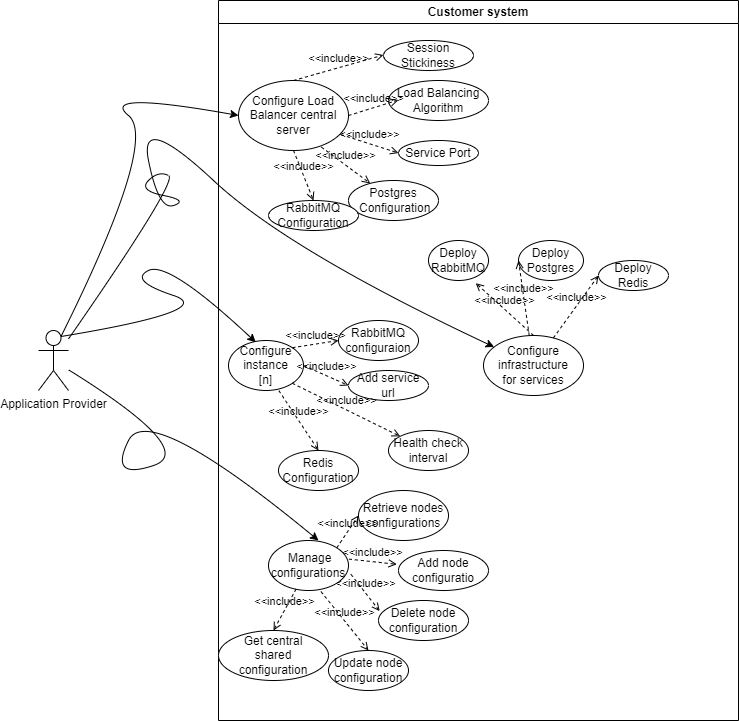

The diagram above was exported from draw.io. Its source (the exported page's mxGraphModel, read from the mxfile embedded in the PNG):
<mxGraphModel dx="1888" dy="626" grid="1" gridSize="10" guides="1" tooltips="1" connect="1" arrows="1" fold="1" page="1" pageScale="1" pageWidth="850" pageHeight="1100" math="0" shadow="0">
  <root>
    <mxCell id="0" />
    <mxCell id="1" parent="0" />
    <mxCell id="9o5oanfLe3o0F4jb8kZm-1" value="Application Provider" style="shape=umlActor;verticalLabelPosition=bottom;verticalAlign=top;html=1;outlineConnect=0;" vertex="1" parent="1">
      <mxGeometry x="30" y="380" width="30" height="60" as="geometry" />
    </mxCell>
    <mxCell id="9o5oanfLe3o0F4jb8kZm-3" value="Customer system" style="swimlane;whiteSpace=wrap;html=1;" vertex="1" parent="1">
      <mxGeometry x="210" y="50" width="520" height="720" as="geometry" />
    </mxCell>
    <mxCell id="9o5oanfLe3o0F4jb8kZm-4" value="Configure Load Balancer central&lt;br&gt;server" style="ellipse;whiteSpace=wrap;html=1;" vertex="1" parent="9o5oanfLe3o0F4jb8kZm-3">
      <mxGeometry x="20" y="80" width="110" height="70" as="geometry" />
    </mxCell>
    <mxCell id="9o5oanfLe3o0F4jb8kZm-9" value="Session Stickiness" style="ellipse;whiteSpace=wrap;html=1;" vertex="1" parent="9o5oanfLe3o0F4jb8kZm-3">
      <mxGeometry x="165" y="40" width="90" height="30" as="geometry" />
    </mxCell>
    <mxCell id="9o5oanfLe3o0F4jb8kZm-11" value="Service Port" style="ellipse;whiteSpace=wrap;html=1;" vertex="1" parent="9o5oanfLe3o0F4jb8kZm-3">
      <mxGeometry x="180" y="140" width="80" height="25" as="geometry" />
    </mxCell>
    <mxCell id="9o5oanfLe3o0F4jb8kZm-10" value="Load Balancing&lt;br&gt;Algorithm" style="ellipse;whiteSpace=wrap;html=1;" vertex="1" parent="9o5oanfLe3o0F4jb8kZm-3">
      <mxGeometry x="170" y="80" width="100" height="40" as="geometry" />
    </mxCell>
    <mxCell id="9o5oanfLe3o0F4jb8kZm-13" value="&amp;lt;&amp;lt;include&amp;gt;&amp;gt;" style="html=1;verticalAlign=bottom;labelBackgroundColor=none;endArrow=open;endFill=0;dashed=1;rounded=0;exitX=0.5;exitY=0;exitDx=0;exitDy=0;" edge="1" parent="9o5oanfLe3o0F4jb8kZm-3" source="9o5oanfLe3o0F4jb8kZm-4">
      <mxGeometry width="160" relative="1" as="geometry">
        <mxPoint x="5" y="54.5" as="sourcePoint" />
        <mxPoint x="165" y="54.5" as="targetPoint" />
      </mxGeometry>
    </mxCell>
    <mxCell id="9o5oanfLe3o0F4jb8kZm-15" value="&amp;lt;&amp;lt;include&amp;gt;&amp;gt;" style="html=1;verticalAlign=bottom;labelBackgroundColor=none;endArrow=open;endFill=0;dashed=1;rounded=0;exitX=1;exitY=0.5;exitDx=0;exitDy=0;" edge="1" parent="9o5oanfLe3o0F4jb8kZm-3" source="9o5oanfLe3o0F4jb8kZm-4">
      <mxGeometry width="160" relative="1" as="geometry">
        <mxPoint x="20" y="99.5" as="sourcePoint" />
        <mxPoint x="180" y="99.5" as="targetPoint" />
      </mxGeometry>
    </mxCell>
    <mxCell id="9o5oanfLe3o0F4jb8kZm-14" value="&amp;lt;&amp;lt;include&amp;gt;&amp;gt;" style="html=1;verticalAlign=bottom;labelBackgroundColor=none;endArrow=open;endFill=0;dashed=1;rounded=0;exitX=0.933;exitY=0.774;exitDx=0;exitDy=0;exitPerimeter=0;entryX=0;entryY=0.5;entryDx=0;entryDy=0;" edge="1" parent="9o5oanfLe3o0F4jb8kZm-3" source="9o5oanfLe3o0F4jb8kZm-4" target="9o5oanfLe3o0F4jb8kZm-11">
      <mxGeometry width="160" relative="1" as="geometry">
        <mxPoint x="115" y="170" as="sourcePoint" />
        <mxPoint x="275" y="170" as="targetPoint" />
      </mxGeometry>
    </mxCell>
    <mxCell id="9o5oanfLe3o0F4jb8kZm-17" value="&amp;lt;&amp;lt;include&amp;gt;&amp;gt;" style="html=1;verticalAlign=bottom;labelBackgroundColor=none;endArrow=open;endFill=0;dashed=1;rounded=0;exitX=0.753;exitY=0.951;exitDx=0;exitDy=0;exitPerimeter=0;" edge="1" parent="9o5oanfLe3o0F4jb8kZm-3" source="9o5oanfLe3o0F4jb8kZm-4" target="9o5oanfLe3o0F4jb8kZm-18">
      <mxGeometry width="160" relative="1" as="geometry">
        <mxPoint x="80" y="280" as="sourcePoint" />
        <mxPoint x="240" y="280" as="targetPoint" />
      </mxGeometry>
    </mxCell>
    <mxCell id="9o5oanfLe3o0F4jb8kZm-18" value="Postgres&lt;br&gt;&amp;nbsp;Configuration" style="ellipse;whiteSpace=wrap;html=1;" vertex="1" parent="9o5oanfLe3o0F4jb8kZm-3">
      <mxGeometry x="130" y="180" width="90" height="40" as="geometry" />
    </mxCell>
    <mxCell id="9o5oanfLe3o0F4jb8kZm-20" value="RabbitMQ&lt;br&gt;Configuration" style="ellipse;whiteSpace=wrap;html=1;" vertex="1" parent="9o5oanfLe3o0F4jb8kZm-3">
      <mxGeometry x="50" y="200" width="90" height="30" as="geometry" />
    </mxCell>
    <mxCell id="9o5oanfLe3o0F4jb8kZm-21" value="&amp;lt;&amp;lt;include&amp;gt;&amp;gt;" style="html=1;verticalAlign=bottom;labelBackgroundColor=none;endArrow=open;endFill=0;dashed=1;rounded=0;entryX=0.5;entryY=0;entryDx=0;entryDy=0;exitX=0.5;exitY=1;exitDx=0;exitDy=0;" edge="1" parent="9o5oanfLe3o0F4jb8kZm-3" source="9o5oanfLe3o0F4jb8kZm-4" target="9o5oanfLe3o0F4jb8kZm-20">
      <mxGeometry width="160" relative="1" as="geometry">
        <mxPoint x="-80" y="179" as="sourcePoint" />
        <mxPoint x="80" y="179" as="targetPoint" />
      </mxGeometry>
    </mxCell>
    <mxCell id="9o5oanfLe3o0F4jb8kZm-22" value="Configure infrastructure&lt;br&gt;for services" style="ellipse;whiteSpace=wrap;html=1;" vertex="1" parent="9o5oanfLe3o0F4jb8kZm-3">
      <mxGeometry x="265" y="335" width="100" height="60" as="geometry" />
    </mxCell>
    <mxCell id="9o5oanfLe3o0F4jb8kZm-24" value="Deploy Redis" style="ellipse;whiteSpace=wrap;html=1;" vertex="1" parent="9o5oanfLe3o0F4jb8kZm-3">
      <mxGeometry x="380" y="260" width="70" height="30" as="geometry" />
    </mxCell>
    <mxCell id="9o5oanfLe3o0F4jb8kZm-25" value="Deploy Postgres" style="ellipse;whiteSpace=wrap;html=1;fontFamily=Helvetica;fontSize=12;fontColor=default;align=center;strokeColor=default;fillColor=default;" vertex="1" parent="9o5oanfLe3o0F4jb8kZm-3">
      <mxGeometry x="300" y="240" width="65" height="40" as="geometry" />
    </mxCell>
    <mxCell id="9o5oanfLe3o0F4jb8kZm-26" value="Deploy&lt;br&gt;RabbitMQ" style="ellipse;whiteSpace=wrap;html=1;" vertex="1" parent="9o5oanfLe3o0F4jb8kZm-3">
      <mxGeometry x="210" y="240" width="60" height="40" as="geometry" />
    </mxCell>
    <mxCell id="9o5oanfLe3o0F4jb8kZm-30" value="&amp;lt;&amp;lt;include&amp;gt;&amp;gt;" style="html=1;verticalAlign=bottom;labelBackgroundColor=none;endArrow=open;endFill=0;dashed=1;rounded=0;entryX=0;entryY=0.5;entryDx=0;entryDy=0;" edge="1" parent="9o5oanfLe3o0F4jb8kZm-3" source="9o5oanfLe3o0F4jb8kZm-22" target="9o5oanfLe3o0F4jb8kZm-24">
      <mxGeometry width="160" relative="1" as="geometry">
        <mxPoint x="10" y="254.5" as="sourcePoint" />
        <mxPoint x="170" y="254.5" as="targetPoint" />
      </mxGeometry>
    </mxCell>
    <mxCell id="9o5oanfLe3o0F4jb8kZm-29" value="&amp;lt;&amp;lt;include&amp;gt;&amp;gt;" style="html=1;verticalAlign=bottom;labelBackgroundColor=none;endArrow=open;endFill=0;dashed=1;rounded=0;entryX=0;entryY=0.5;entryDx=0;entryDy=0;" edge="1" parent="9o5oanfLe3o0F4jb8kZm-3" source="9o5oanfLe3o0F4jb8kZm-22" target="9o5oanfLe3o0F4jb8kZm-25">
      <mxGeometry width="160" relative="1" as="geometry">
        <mxPoint x="130" y="150" as="sourcePoint" />
        <mxPoint x="290" y="150" as="targetPoint" />
      </mxGeometry>
    </mxCell>
    <mxCell id="9o5oanfLe3o0F4jb8kZm-28" value="&amp;lt;&amp;lt;include&amp;gt;&amp;gt;" style="html=1;verticalAlign=bottom;labelBackgroundColor=none;endArrow=open;endFill=0;dashed=1;rounded=0;entryX=0.787;entryY=1.065;entryDx=0;entryDy=0;entryPerimeter=0;exitX=0.5;exitY=0;exitDx=0;exitDy=0;" edge="1" parent="9o5oanfLe3o0F4jb8kZm-3" source="9o5oanfLe3o0F4jb8kZm-22" target="9o5oanfLe3o0F4jb8kZm-26">
      <mxGeometry width="160" relative="1" as="geometry">
        <mxPoint x="-10" y="340" as="sourcePoint" />
        <mxPoint x="150" y="340" as="targetPoint" />
      </mxGeometry>
    </mxCell>
    <mxCell id="9o5oanfLe3o0F4jb8kZm-31" value="Configure instance&lt;br&gt;[n]" style="ellipse;whiteSpace=wrap;html=1;" vertex="1" parent="9o5oanfLe3o0F4jb8kZm-3">
      <mxGeometry x="10" y="340" width="75" height="50" as="geometry" />
    </mxCell>
    <mxCell id="9o5oanfLe3o0F4jb8kZm-33" value="Add service url" style="ellipse;whiteSpace=wrap;html=1;" vertex="1" parent="9o5oanfLe3o0F4jb8kZm-3">
      <mxGeometry x="130" y="370" width="80" height="30" as="geometry" />
    </mxCell>
    <mxCell id="9o5oanfLe3o0F4jb8kZm-35" value="Health check&lt;br&gt;interval" style="ellipse;whiteSpace=wrap;html=1;" vertex="1" parent="9o5oanfLe3o0F4jb8kZm-3">
      <mxGeometry x="170" y="430" width="80" height="40" as="geometry" />
    </mxCell>
    <mxCell id="9o5oanfLe3o0F4jb8kZm-36" value="Redis Configuration" style="ellipse;whiteSpace=wrap;html=1;" vertex="1" parent="9o5oanfLe3o0F4jb8kZm-3">
      <mxGeometry x="60" y="450" width="80" height="40" as="geometry" />
    </mxCell>
    <mxCell id="9o5oanfLe3o0F4jb8kZm-37" value="RabbitMQ&lt;br&gt;configuraion&lt;br&gt;" style="ellipse;whiteSpace=wrap;html=1;" vertex="1" parent="9o5oanfLe3o0F4jb8kZm-3">
      <mxGeometry x="120" y="320" width="80" height="40" as="geometry" />
    </mxCell>
    <mxCell id="9o5oanfLe3o0F4jb8kZm-41" value="&amp;lt;&amp;lt;include&amp;gt;&amp;gt;" style="html=1;verticalAlign=bottom;labelBackgroundColor=none;endArrow=open;endFill=0;dashed=1;rounded=0;exitX=1;exitY=0;exitDx=0;exitDy=0;entryX=0;entryY=0.5;entryDx=0;entryDy=0;" edge="1" parent="9o5oanfLe3o0F4jb8kZm-3" source="9o5oanfLe3o0F4jb8kZm-31" target="9o5oanfLe3o0F4jb8kZm-37">
      <mxGeometry width="160" relative="1" as="geometry">
        <mxPoint x="130" y="260" as="sourcePoint" />
        <mxPoint x="290" y="260" as="targetPoint" />
      </mxGeometry>
    </mxCell>
    <mxCell id="9o5oanfLe3o0F4jb8kZm-40" value="&amp;lt;&amp;lt;include&amp;gt;&amp;gt;" style="html=1;verticalAlign=bottom;labelBackgroundColor=none;endArrow=open;endFill=0;dashed=1;rounded=0;exitX=1;exitY=0.5;exitDx=0;exitDy=0;entryX=0;entryY=0.5;entryDx=0;entryDy=0;" edge="1" parent="9o5oanfLe3o0F4jb8kZm-3" source="9o5oanfLe3o0F4jb8kZm-31" target="9o5oanfLe3o0F4jb8kZm-33">
      <mxGeometry width="160" relative="1" as="geometry">
        <mxPoint x="130" y="260" as="sourcePoint" />
        <mxPoint x="290" y="260" as="targetPoint" />
      </mxGeometry>
    </mxCell>
    <mxCell id="9o5oanfLe3o0F4jb8kZm-39" value="&amp;lt;&amp;lt;include&amp;gt;&amp;gt;" style="html=1;verticalAlign=bottom;labelBackgroundColor=none;endArrow=open;endFill=0;dashed=1;rounded=0;exitX=1;exitY=1;exitDx=0;exitDy=0;entryX=0;entryY=0;entryDx=0;entryDy=0;" edge="1" parent="9o5oanfLe3o0F4jb8kZm-3" source="9o5oanfLe3o0F4jb8kZm-31" target="9o5oanfLe3o0F4jb8kZm-35">
      <mxGeometry width="160" relative="1" as="geometry">
        <mxPoint x="130" y="260" as="sourcePoint" />
        <mxPoint x="290" y="260" as="targetPoint" />
      </mxGeometry>
    </mxCell>
    <mxCell id="9o5oanfLe3o0F4jb8kZm-38" value="&amp;lt;&amp;lt;include&amp;gt;&amp;gt;" style="html=1;verticalAlign=bottom;labelBackgroundColor=none;endArrow=open;endFill=0;dashed=1;rounded=0;exitX=0.672;exitY=1.004;exitDx=0;exitDy=0;exitPerimeter=0;entryX=0.5;entryY=0;entryDx=0;entryDy=0;" edge="1" parent="9o5oanfLe3o0F4jb8kZm-3" source="9o5oanfLe3o0F4jb8kZm-31" target="9o5oanfLe3o0F4jb8kZm-36">
      <mxGeometry width="160" relative="1" as="geometry">
        <mxPoint x="130" y="260" as="sourcePoint" />
        <mxPoint x="290" y="260" as="targetPoint" />
      </mxGeometry>
    </mxCell>
    <mxCell id="9o5oanfLe3o0F4jb8kZm-42" value="&amp;nbsp;Manage&lt;br&gt;configurations" style="ellipse;whiteSpace=wrap;html=1;" vertex="1" parent="9o5oanfLe3o0F4jb8kZm-3">
      <mxGeometry x="50" y="540" width="80" height="50" as="geometry" />
    </mxCell>
    <mxCell id="9o5oanfLe3o0F4jb8kZm-45" value="Add node &lt;br&gt;configuratio" style="ellipse;whiteSpace=wrap;html=1;" vertex="1" parent="9o5oanfLe3o0F4jb8kZm-3">
      <mxGeometry x="180" y="550" width="90" height="40" as="geometry" />
    </mxCell>
    <mxCell id="9o5oanfLe3o0F4jb8kZm-46" value="Update node&lt;br&gt;configuration" style="ellipse;whiteSpace=wrap;html=1;" vertex="1" parent="9o5oanfLe3o0F4jb8kZm-3">
      <mxGeometry x="110" y="650" width="80" height="40" as="geometry" />
    </mxCell>
    <mxCell id="9o5oanfLe3o0F4jb8kZm-47" value="Delete node&lt;br&gt;configuration" style="ellipse;whiteSpace=wrap;html=1;" vertex="1" parent="9o5oanfLe3o0F4jb8kZm-3">
      <mxGeometry x="160" y="600" width="90" height="40" as="geometry" />
    </mxCell>
    <mxCell id="9o5oanfLe3o0F4jb8kZm-48" value="Retrieve nodes&lt;br&gt;configurations" style="ellipse;whiteSpace=wrap;html=1;" vertex="1" parent="9o5oanfLe3o0F4jb8kZm-3">
      <mxGeometry x="140" y="490" width="90" height="50" as="geometry" />
    </mxCell>
    <mxCell id="9o5oanfLe3o0F4jb8kZm-43" value="&amp;lt;&amp;lt;include&amp;gt;&amp;gt;" style="html=1;verticalAlign=bottom;labelBackgroundColor=none;endArrow=open;endFill=0;dashed=1;rounded=0;exitX=1;exitY=0;exitDx=0;exitDy=0;entryX=0;entryY=0.5;entryDx=0;entryDy=0;" edge="1" parent="9o5oanfLe3o0F4jb8kZm-3" source="9o5oanfLe3o0F4jb8kZm-42" target="9o5oanfLe3o0F4jb8kZm-48">
      <mxGeometry width="160" relative="1" as="geometry">
        <mxPoint x="130" y="420" as="sourcePoint" />
        <mxPoint x="290" y="420" as="targetPoint" />
      </mxGeometry>
    </mxCell>
    <mxCell id="9o5oanfLe3o0F4jb8kZm-51" value="&amp;lt;&amp;lt;include&amp;gt;&amp;gt;" style="html=1;verticalAlign=bottom;labelBackgroundColor=none;endArrow=open;endFill=0;dashed=1;rounded=0;exitX=1.005;exitY=0.372;exitDx=0;exitDy=0;exitPerimeter=0;entryX=-0.018;entryY=0.345;entryDx=0;entryDy=0;entryPerimeter=0;" edge="1" parent="9o5oanfLe3o0F4jb8kZm-3" source="9o5oanfLe3o0F4jb8kZm-42" target="9o5oanfLe3o0F4jb8kZm-45">
      <mxGeometry width="160" relative="1" as="geometry">
        <mxPoint x="130" y="410" as="sourcePoint" />
        <mxPoint x="290" y="410" as="targetPoint" />
      </mxGeometry>
    </mxCell>
    <mxCell id="9o5oanfLe3o0F4jb8kZm-50" value="&amp;lt;&amp;lt;include&amp;gt;&amp;gt;" style="html=1;verticalAlign=bottom;labelBackgroundColor=none;endArrow=open;endFill=0;dashed=1;rounded=0;entryX=0.013;entryY=0.265;entryDx=0;entryDy=0;entryPerimeter=0;exitX=1.03;exitY=0.676;exitDx=0;exitDy=0;exitPerimeter=0;" edge="1" parent="9o5oanfLe3o0F4jb8kZm-3" source="9o5oanfLe3o0F4jb8kZm-42" target="9o5oanfLe3o0F4jb8kZm-47">
      <mxGeometry width="160" relative="1" as="geometry">
        <mxPoint x="130" y="410" as="sourcePoint" />
        <mxPoint x="290" y="410" as="targetPoint" />
      </mxGeometry>
    </mxCell>
    <mxCell id="9o5oanfLe3o0F4jb8kZm-49" value="&amp;lt;&amp;lt;include&amp;gt;&amp;gt;" style="html=1;verticalAlign=bottom;labelBackgroundColor=none;endArrow=open;endFill=0;dashed=1;rounded=0;entryX=0.5;entryY=0;entryDx=0;entryDy=0;exitX=0.655;exitY=1.02;exitDx=0;exitDy=0;exitPerimeter=0;" edge="1" parent="9o5oanfLe3o0F4jb8kZm-3" source="9o5oanfLe3o0F4jb8kZm-42" target="9o5oanfLe3o0F4jb8kZm-46">
      <mxGeometry width="160" relative="1" as="geometry">
        <mxPoint x="130" y="410" as="sourcePoint" />
        <mxPoint x="290" y="410" as="targetPoint" />
      </mxGeometry>
    </mxCell>
    <mxCell id="9o5oanfLe3o0F4jb8kZm-52" value="Get central&lt;br&gt;shared configuration" style="ellipse;whiteSpace=wrap;html=1;" vertex="1" parent="9o5oanfLe3o0F4jb8kZm-3">
      <mxGeometry y="630" width="110" height="50" as="geometry" />
    </mxCell>
    <mxCell id="9o5oanfLe3o0F4jb8kZm-53" value="&amp;lt;&amp;lt;include&amp;gt;&amp;gt;" style="html=1;verticalAlign=bottom;labelBackgroundColor=none;endArrow=open;endFill=0;dashed=1;rounded=0;entryX=0.5;entryY=0;entryDx=0;entryDy=0;exitX=0.345;exitY=0.972;exitDx=0;exitDy=0;exitPerimeter=0;" edge="1" parent="9o5oanfLe3o0F4jb8kZm-3" source="9o5oanfLe3o0F4jb8kZm-42" target="9o5oanfLe3o0F4jb8kZm-52">
      <mxGeometry width="160" relative="1" as="geometry">
        <mxPoint x="130" y="530" as="sourcePoint" />
        <mxPoint x="290" y="530" as="targetPoint" />
      </mxGeometry>
    </mxCell>
    <mxCell id="9o5oanfLe3o0F4jb8kZm-8" value="" style="curved=1;endArrow=classic;html=1;rounded=0;entryX=0;entryY=0.5;entryDx=0;entryDy=0;exitX=0.75;exitY=0.1;exitDx=0;exitDy=0;exitPerimeter=0;" edge="1" parent="1" source="9o5oanfLe3o0F4jb8kZm-1" target="9o5oanfLe3o0F4jb8kZm-4">
      <mxGeometry width="50" height="50" relative="1" as="geometry">
        <mxPoint x="100" y="190" as="sourcePoint" />
        <mxPoint x="180" y="150" as="targetPoint" />
        <Array as="points">
          <mxPoint x="150" y="190" />
          <mxPoint x="90" y="140" />
        </Array>
      </mxGeometry>
    </mxCell>
    <mxCell id="9o5oanfLe3o0F4jb8kZm-23" value="" style="curved=1;endArrow=classic;html=1;rounded=0;" edge="1" parent="1" source="9o5oanfLe3o0F4jb8kZm-1" target="9o5oanfLe3o0F4jb8kZm-22">
      <mxGeometry width="50" height="50" relative="1" as="geometry">
        <mxPoint x="130" y="210" as="sourcePoint" />
        <mxPoint x="180" y="160" as="targetPoint" />
        <Array as="points">
          <mxPoint x="170" y="230" />
          <mxPoint x="150" y="220" />
          <mxPoint x="130" y="240" />
          <mxPoint x="180" y="250" />
          <mxPoint x="150" y="260" />
          <mxPoint x="130" y="160" />
          <mxPoint x="280" y="300" />
        </Array>
      </mxGeometry>
    </mxCell>
    <mxCell id="9o5oanfLe3o0F4jb8kZm-32" value="" style="curved=1;endArrow=classic;html=1;rounded=0;exitX=0.75;exitY=0.1;exitDx=0;exitDy=0;exitPerimeter=0;entryX=0.364;entryY=0.036;entryDx=0;entryDy=0;entryPerimeter=0;" edge="1" parent="1" source="9o5oanfLe3o0F4jb8kZm-1" target="9o5oanfLe3o0F4jb8kZm-31">
      <mxGeometry x="-1" y="-100" width="50" height="50" relative="1" as="geometry">
        <mxPoint x="70" y="300" as="sourcePoint" />
        <mxPoint x="210" y="310" as="targetPoint" />
        <Array as="points">
          <mxPoint x="210" y="360" />
          <mxPoint x="120" y="330" />
          <mxPoint x="160" y="310" />
        </Array>
        <mxPoint x="-10" as="offset" />
      </mxGeometry>
    </mxCell>
    <mxCell id="9o5oanfLe3o0F4jb8kZm-44" value="" style="curved=1;endArrow=classic;html=1;rounded=0;entryX=0.625;entryY=0;entryDx=0;entryDy=0;entryPerimeter=0;" edge="1" parent="1" source="9o5oanfLe3o0F4jb8kZm-1" target="9o5oanfLe3o0F4jb8kZm-42">
      <mxGeometry width="50" height="50" relative="1" as="geometry">
        <mxPoint x="140" y="500" as="sourcePoint" />
        <mxPoint x="190" y="450" as="targetPoint" />
        <Array as="points">
          <mxPoint x="190" y="500" />
          <mxPoint x="100" y="530" />
          <mxPoint x="140" y="450" />
        </Array>
      </mxGeometry>
    </mxCell>
  </root>
</mxGraphModel>